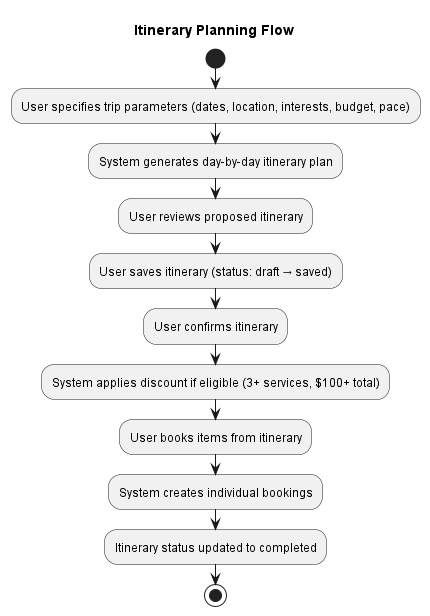

The diagram above was rendered by PlantUML. Its source (embedded in the PNG):
@startuml
title Itinerary Planning Flow

start
:User specifies trip parameters (dates, location, interests, budget, pace);
:System generates day-by-day itinerary plan;
:User reviews proposed itinerary;
:User saves itinerary (status: draft → saved);
:User confirms itinerary;
:System applies discount if eligible (3+ services, $100+ total);
:User books items from itinerary;
:System creates individual bookings;
:Itinerary status updated to completed;
stop
@enduml